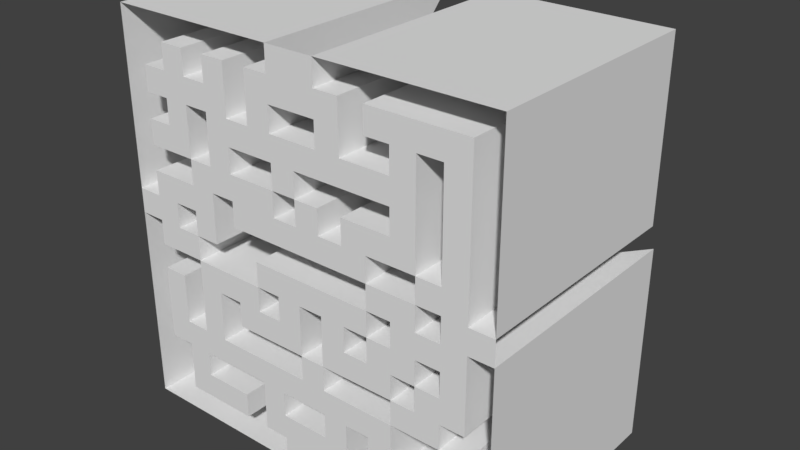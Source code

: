 # Source: Tile6B.blend  (saved by Blender 2.79.0; exported with 4.5.12 LTS)
import bpy
from mathutils import Matrix  # noqa: F401  (used for matrix-valued properties, if any)

bpy.ops.wm.read_factory_settings(use_empty=True)
scene = bpy.context.scene
scene.name = 'Scene'

# ---- collections
col_collection_1 = bpy.data.collections.new('Collection 1'); scene.collection.children.link(col_collection_1)

# ---- world
world_world = bpy.data.worlds.new('World'); scene.world = world_world
world_world.color = (0.05088, 0.05088, 0.05088)
world_world.use_sun_shadow = False
world_world.sun_shadow_jitter_overblur = 0.0
world_world.cycles.sampling_method = 'MANUAL'

# ---- meshes
me_plane = bpy.data.meshes.new('Plane')
me_plane.from_pydata([(-1.0, 0.003576, 1.616), (1.0, 0.003576, 1.616), (-1.0, 0.003576, -1.584), (1.0, 0.003576, -1.584), (-1.0, 0.003576, -1.384), (-1.0, 0.003576, -1.184), (-1.0, 0.003576, -0.9842), (-1.0, 0.003576, -0.7842), (-1.0, 0.003576, -0.5842), (-1.0, 0.003576, -0.3842), (-1.0, 0.003576, -0.1842), (-1.0, 0.003576, 0.01578), (-1.0, 0.003576, 0.2158), (-1.0, 0.003576, 0.4158), (-1.0, 0.003576, 0.6158), (-1.0, 0.003576, 0.8158), (-1.0, 0.003576, 1.016), (-1.0, 0.003576, 1.216), (-1.0, 0.003576, 1.416), (-0.875, 0.003576, 1.616), (-0.75, 0.003576, 1.616), (-0.625, 0.003576, 1.616), (-0.5, 0.003576, 1.616), (-0.375, 0.003576, 1.616), (-0.25, 0.003576, 1.616), (-0.125, 0.003576, 1.616), (1.863e-09, 0.003576, 1.616), (0.125, 0.003576, 1.616), (0.25, 0.003576, 1.616), (0.375, 0.003576, 1.616), (0.5, 0.003576, 1.616), (0.625, 0.003576, 1.616), (0.75, 0.003576, 1.616), (0.875, 0.003576, 1.616), (1.0, 0.003576, 1.416), (1.0, 0.003576, 1.216), (1.0, 0.003576, 1.016), (1.0, 0.003576, 0.8158), (1.0, 0.003576, 0.6158), (1.0, 0.003576, 0.4158), (1.0, 0.003576, 0.2158), (1.0, 0.003576, 0.01578), (1.0, 0.003576, -0.1842), (1.0, 0.003576, -0.3842), (1.0, 0.003576, -0.5842), (1.0, 0.003576, -0.7842), (1.0, 0.003576, -0.9842), (1.0, 0.003576, -1.184), (1.0, 0.003576, -1.384), (0.875, 0.003576, -1.584), (0.75, 0.003576, -1.584), (0.625, 0.003576, -1.584), (0.5, 0.003576, -1.584), (0.375, 0.003576, -1.584), (0.25, 0.003576, -1.584), (0.125, 0.003576, -1.584), (-5.588e-09, 0.003576, -1.584), (-0.125, 0.003576, -1.584), (-0.25, 0.003576, -1.584), (-0.375, 0.003576, -1.584), (-0.5, 0.003576, -1.584), (-0.625, 0.003576, -1.584), (-0.75, 0.003576, -1.584), (-0.875, 0.003576, -1.584), (1.0, 1.2, -1.384), (-0.875, 0.003576, 1.216), (-0.875, 0.003576, 1.016), (-0.875, 0.003576, 0.8158), (-0.875, 0.003576, 0.6158), (-0.875, 0.003576, 0.4158), (-0.875, 0.003576, 0.2158), (-0.875, 0.003576, 0.01578), (-0.875, 0.003576, -0.1842), (-0.875, 0.003576, -0.3842), (-0.875, 0.003576, -0.5842), (-0.875, 0.003576, -0.7842), (-0.875, 0.003576, -0.9842), (1.0, 1.166, 1.616), (0.875, 1.166, 1.616), (-0.75, 0.003576, 1.416), (-0.75, 0.003576, 1.216), (-0.75, 0.003576, 1.016), (-0.75, 0.003576, 0.8158), (-0.75, 0.003576, 0.6158), (-0.75, 0.003576, 0.4158), (-0.75, 0.003576, 0.2158), (-0.75, 0.003576, 0.01578), (-0.75, 0.003576, -0.1842), (-0.75, 0.003576, -0.3842), (-0.75, 0.003576, -0.5842), (-0.75, 0.003576, -0.7842), (-0.75, 0.003576, -0.9842), (-0.75, 0.003576, -1.184), (-0.75, 0.003576, -1.384), (-0.625, 0.003576, 1.416), (-0.625, 0.003576, 1.216), (-0.625, 0.003576, 1.016), (-0.625, 0.003576, 0.8158), (-0.625, 0.003576, 0.6158), (-0.625, 0.003576, 0.4158), (-0.625, 0.003576, 0.2158), (-0.625, 0.003576, 0.01578), (-0.625, 0.003576, -0.1842), (-0.625, 0.003576, -0.3842), (-0.625, 0.003576, -0.5842), (-0.625, 0.003576, -0.7842), (-0.625, 0.003576, -0.9842), (-0.625, 0.003576, -1.184), (-0.625, 0.003576, -1.384), (-0.5, 0.003576, 1.416), (-0.5, 0.003576, 1.216), (-0.5, 0.003576, 1.016), (-0.5, 0.003576, 0.8158), (-0.5, 0.003576, 0.6158), (-0.5, 0.003576, 0.4158), (-0.5, 0.003576, 0.2158), (-0.5, 0.003576, 0.01578), (-0.5, 0.003576, -0.1842), (-0.5, 0.003576, -0.3842), (-0.5, 0.003576, -0.5842), (-0.5, 0.003576, -0.7842), (-0.5, 0.003576, -0.9842), (-0.5, 0.003576, -1.184), (-0.5, 0.003576, -1.384), (-0.375, 0.003576, 1.416), (-0.375, 0.003576, 1.216), (-0.375, 0.003576, 1.016), (-0.375, 0.003576, 0.8158), (-0.375, 0.003576, 0.6158), (-0.375, 0.003576, 0.4158), (-0.375, 0.003576, 0.2158), (-1.0, 1.043, 1.616), (-0.375, 0.003576, -0.1842), (-0.375, 0.003576, -0.3842), (-0.375, 0.003576, -0.5842), (-0.375, 0.003576, -0.7842), (-0.375, 0.003576, -0.9842), (-0.375, 0.003576, -1.184), (-0.375, 0.003576, -1.384), (-0.25, 0.003576, 1.416), (-0.25, 0.003576, 1.216), (-0.25, 0.003576, 1.016), (-0.25, 0.003576, 0.8158), (-0.25, 0.003576, 0.6158), (-0.25, 0.003576, 0.4158), (-0.25, 0.003576, 0.2158), (-0.25, 0.003576, 0.01578), (-0.25, 0.003576, -0.1842), (-0.25, 0.003576, -0.3842), (-0.25, 0.003576, -0.5842), (-0.25, 0.003576, -0.7842), (-0.25, 0.003576, -0.9842), (-0.25, 0.003576, -1.184), (-0.25, 0.003576, -1.384), (-0.125, 0.003576, 1.416), (-0.125, 0.003576, 1.216), (-0.125, 0.003576, 1.016), (-0.125, 0.003576, 0.8158), (-0.125, 0.003576, 0.6158), (-0.125, 0.003576, 0.4158), (-0.125, 0.003576, 0.2158), (-0.125, 0.003576, 0.01578), (-0.125, 0.003576, -0.1842), (-0.125, 0.003576, -0.3842), (-0.125, 0.003576, -0.5842), (-0.125, 0.003576, -0.7842), (-0.125, 0.003576, -0.9842), (-0.125, 0.003576, -1.184), (-0.125, 0.003576, -1.384), (1.397e-09, 0.003576, 1.416), (9.313e-10, 0.003576, 1.216), (4.657e-10, 0.003576, 1.016), (0.0, 0.003576, 0.8158), (-4.657e-10, 0.003576, 0.6158), (-9.313e-10, 0.003576, 0.4158), (-1.397e-09, 0.003576, 0.2158), (-1.863e-09, 0.003576, 0.01578), (-2.328e-09, 0.003576, -0.1842), (-2.794e-09, 0.003576, -0.3842), (-3.26e-09, 0.003576, -0.5842), (-3.725e-09, 0.003576, -0.7842), (-4.191e-09, 0.003576, -0.9842), (-4.657e-09, 0.003576, -1.184), (-5.122e-09, 0.003576, -1.384), (0.125, 0.003576, 1.416), (0.125, 0.003576, 1.216), (0.125, 0.003576, 1.016), (0.125, 0.003576, 0.8158), (0.125, 0.003576, 0.6158), (0.125, 0.003576, 0.4158), (0.125, 0.003576, 0.2158), (0.125, 0.003576, 0.01578), (0.125, 0.003576, -0.1842), (0.125, 0.003576, -0.3842), (0.125, 0.003576, -0.5842), (0.125, 0.003576, -0.7842), (0.125, 0.003576, -0.9842), (0.125, 0.003576, -1.184), (0.125, 0.003576, -1.384), (0.25, 0.003576, 1.416), (0.25, 0.003576, 1.216), (0.25, 0.003576, 1.016), (0.25, 0.003576, 0.8158), (0.25, 0.003576, 0.6158), (0.25, 0.003576, 0.4158), (0.25, 0.003576, 0.2158), (0.25, 0.003576, 0.01578), (0.25, 0.003576, -0.1842), (0.25, 0.003576, -0.3842), (0.25, 0.003576, -0.5842), (0.25, 0.003576, -0.7842), (0.25, 0.003576, -0.9842), (0.25, 0.003576, -1.184), (0.25, 0.003576, -1.384), (0.375, 0.003576, 1.416), (0.375, 0.003576, 1.216), (0.375, 0.003576, 1.016), (0.375, 0.003576, 0.8158), (0.375, 0.003576, 0.6158), (0.375, 0.003576, 0.4158), (0.375, 0.003576, 0.2158), (0.375, 0.003576, 0.01578), (0.375, 0.003576, -0.1842), (0.375, 0.003576, -0.3842), (0.375, 0.003576, -0.5842), (0.375, 0.003576, -0.7842), (0.375, 0.003576, -0.9842), (0.375, 0.003576, -1.184), (0.375, 0.003576, -1.384), (0.5, 0.003576, 1.416), (0.5, 0.003576, 1.216), (0.5, 0.003576, 1.016), (0.5, 0.003576, 0.8158), (0.5, 0.003576, 0.6158), (0.5, 0.003576, 0.4158), (0.5, 0.003576, 0.2158), (0.5, 0.003576, 0.01578), (0.5, 0.003576, -0.1842), (0.5, 0.003576, -0.3842), (0.5, 0.003576, -0.5842), (0.5, 0.003576, -0.7842), (0.5, 0.003576, -0.9842), (0.5, 0.003576, -1.184), (0.5, 0.003576, -1.384), (0.625, 0.003576, 1.416), (0.625, 0.003576, 1.216), (0.625, 0.003576, 1.016), (0.625, 0.003576, 0.8158), (0.625, 0.003576, 0.6158), (0.625, 0.003576, 0.4158), (0.625, 0.003576, 0.2158), (0.625, 0.003576, 0.01578), (0.625, 0.003576, -0.1842), (0.625, 0.003576, -0.3842), (0.625, 0.003576, -0.5842), (0.625, 0.003576, -0.7842), (-1.0, 1.161, 1.416), (0.625, 0.003576, -1.184), (0.625, 0.003576, -1.384), (0.75, 0.003576, 1.416), (0.75, 0.003576, 1.216), (0.75, 0.003576, 1.016), (0.75, 0.003576, 0.8158), (0.75, 0.003576, 0.6158), (0.75, 0.003576, 0.4158), (0.75, 0.003576, 0.2158), (0.75, 0.003576, 0.01578), (0.75, 0.003576, -0.1842), (0.75, 0.003576, -0.3842), (0.75, 0.003576, -0.5842), (0.75, 0.003576, -0.7842), (0.75, 0.003576, -0.9842), (0.75, 0.003576, -1.184), (0.75, 0.003576, -1.384), (0.875, 0.003576, 1.416), (0.875, 0.003576, 1.216), (0.875, 0.003576, 1.016), (0.875, 0.003576, 0.8158), (0.875, 0.003576, 0.6158), (0.875, 0.003576, 0.4158), (0.875, 0.003576, 0.2158), (0.875, 0.003576, 0.01578), (0.875, 0.003576, -0.1842), (0.875, 0.003576, -0.3842), (0.875, 0.003576, -0.5842), (0.875, 0.003576, -0.7842), (0.875, 0.003576, -0.9842), (0.875, 0.003576, -1.184), (0.875, 0.003576, -1.384), (-1.0, 0.6115, 1.416), (-1.0, 0.6115, 1.616), (0.875, 0.6115, 1.616), (1.0, 0.6115, 1.616), (1.0, 0.6115, -1.384), (1.0, 0.6115, -1.584), (-0.875, 0.6115, -1.584), (-1.0, 0.6115, -1.584), (-1.0, 0.6115, -1.384), (-1.0, 0.6115, -1.184), (-1.0, 0.6115, -0.9842), (-1.0, 0.6115, -0.7842), (-1.0, 0.6115, -0.5842), (-1.0, 0.6115, -0.3842), (-1.0, 0.6115, -0.1842), (-1.0, 0.6115, 0.01578), (-1.0, 0.6115, 0.2158), (-1.0, 0.6115, 0.4158), (-1.0, 0.6115, 0.6158), (-1.0, 0.6115, 0.8158), (-1.0, 0.6115, 1.016), (-1.0, 0.6115, 1.216), (-0.875, 0.6115, 1.616), (-0.75, 0.6115, 1.616), (-0.625, 0.6115, 1.616), (-0.5, 0.6115, 1.616), (-0.375, 0.6115, 1.616), (-0.25, 0.6115, 1.616), (-0.125, 0.6115, 1.616), (0.125, 0.6115, 1.616), (0.25, 0.6115, 1.616), (0.375, 0.6115, 1.616), (0.5, 0.6115, 1.616), (0.625, 0.6115, 1.616), (0.75, 0.6115, 1.616), (1.0, 0.6115, 1.416), (1.0, 0.6115, 1.216), (1.0, 0.6115, 1.016), (1.0, 0.6115, 0.8158), (1.0, 0.6115, 0.6158), (1.0, 0.6115, 0.4158), (1.0, 0.6115, 0.2158), (1.0, 0.6115, 0.01578), (1.0, 0.6115, -0.1842), (1.0, 0.6115, -0.3842), (1.0, 0.6115, -0.5842), (1.0, 0.6115, -0.7842), (1.0, 0.6115, -0.9842), (1.0, 0.6115, -1.184), (0.875, 0.6115, -1.584), (0.75, 0.6115, -1.584), (0.625, 0.6115, -1.584), (0.5, 0.6115, -1.584), (0.375, 0.6115, -1.584), (0.25, 0.6115, -1.584), (0.125, 0.6115, -1.584), (-0.125, 0.6115, -1.584), (-0.25, 0.6115, -1.584), (-0.375, 0.6115, -1.584), (-0.5, 0.6115, -1.584), (-0.625, 0.6115, -1.584), (-0.75, 0.6115, -1.584), (-0.875, 0.6115, 1.216), (-0.875, 0.6115, 1.016), (-0.875, 0.6115, 0.8158), (-0.875, 0.6115, 0.6158), (-0.875, 0.6115, 0.4158), (-0.875, 0.6115, 0.2158), (-0.875, 0.6115, 0.01578), (-0.875, 0.6115, -0.1842), (-0.875, 0.6115, -0.3842), (-0.875, 0.6115, -0.5842), (-0.875, 0.6115, -0.7842), (-0.875, 0.6115, -0.9842), (-0.75, 0.6115, -1.384), (-0.75, 0.6115, 1.416), (-0.75, 0.6115, 1.216), (-0.75, 0.6115, 1.016), (-0.75, 0.6115, 0.8158), (-0.75, 0.6115, 0.6158), (-0.75, 0.6115, 0.4158), (-0.75, 0.6115, 0.2158), (-0.75, 0.6115, 0.01578), (-0.75, 0.6115, -0.1842), (-0.75, 0.6115, -0.3842), (-0.75, 0.6115, -0.5842), (-0.75, 0.6115, -0.7842), (-0.75, 0.6115, -0.9842), (-0.75, 0.6115, -1.184), (-0.625, 0.6115, -1.384), (-0.625, 0.6115, 1.416), (-0.625, 0.6115, 1.216), (-0.625, 0.6115, 1.016), (-0.625, 0.6115, 0.8158), (-0.625, 0.6115, 0.6158), (-0.625, 0.6115, 0.4158), (-0.625, 0.6115, 0.2158), (-0.625, 0.6115, 0.01578), (-0.625, 0.6115, -0.1842), (-0.625, 0.6115, -0.3842), (-0.625, 0.6115, -0.5842), (-0.625, 0.6115, -0.7842), (-0.625, 0.6115, -0.9842), (-0.625, 0.6115, -1.184), (-0.5, 0.6115, -1.384), (-0.5, 0.6115, 1.416), (-0.5, 0.6115, 1.216), (-0.5, 0.6115, 1.016), (-0.5, 0.6115, 0.8158), (-0.5, 0.6115, 0.6158), (-0.5, 0.6115, 0.4158), (-0.5, 0.6115, 0.2158), (-0.5, 0.6115, 0.01578), (-0.5, 0.6115, -0.1842), (-0.5, 0.6115, -0.3842), (-0.5, 0.6115, -0.5842), (-0.5, 0.6115, -0.7842), (-0.5, 0.6115, -0.9842), (-0.5, 0.6115, -1.184), (-0.375, 0.6115, -1.384), (-0.375, 0.6115, 1.416), (-0.375, 0.6115, 1.216), (-0.375, 0.6115, 1.016), (-0.375, 0.6115, 0.8158), (-0.375, 0.6115, 0.6158), (-0.375, 0.6115, 0.4158), (-0.375, 0.6115, 0.2158), (-0.375, 0.6115, -0.1842), (-0.375, 0.6115, -0.3842), (-0.375, 0.6115, -0.5842), (-0.375, 0.6115, -0.7842), (-0.375, 0.6115, -0.9842), (-0.375, 0.6115, -1.184), (-0.25, 0.6115, -1.384), (-0.25, 0.6115, 1.416), (-0.25, 0.6115, 1.216), (-0.25, 0.6115, 1.016), (-0.25, 0.6115, 0.8158), (-0.25, 0.6115, 0.6158), (-0.25, 0.6115, 0.2158), (-0.25, 0.6115, 0.01578), (-0.25, 0.6115, -0.1842), (-0.25, 0.6115, -0.3842), (-0.25, 0.6115, -0.5842), (-0.25, 0.6115, -0.7842), (-0.25, 0.6115, -0.9842), (-0.25, 0.6115, -1.184), (-0.125, 0.6115, -1.384), (-0.125, 0.6115, 1.416), (-0.125, 0.6115, 1.216), (-0.125, 0.6115, 1.016), (-0.125, 0.6115, 0.8158), (-0.125, 0.6115, 0.6158), (-0.125, 0.6115, 0.4158), (-0.125, 0.6115, 0.2158), (-0.125, 0.6115, 0.01578), (-0.125, 0.6115, -0.1842), (-0.125, 0.6115, -0.3842), (-0.125, 0.6115, -0.5842), (-0.125, 0.6115, -0.7842), (-0.125, 0.6115, -0.9842), (-0.125, 0.6115, -1.184), (3.26e-09, 0.6115, 1.216), (2.794e-09, 0.6115, 1.016), (2.328e-09, 0.6115, 0.8158), (1.863e-09, 0.6115, 0.6158), (1.397e-09, 0.6115, 0.4158), (9.313e-10, 0.6115, 0.2158), (4.657e-10, 0.6115, 0.01578), (0.0, 0.6115, -0.1842), (-4.657e-10, 0.6115, -0.3842), (-9.313e-10, 0.6115, -0.5842), (-1.397e-09, 0.6115, -0.7842), (-1.863e-09, 0.6115, -0.9842), (-2.328e-09, 0.6115, -1.184), (0.125, 0.6115, -1.384), (0.125, 0.6115, 1.416), (0.125, 0.6115, 1.216), (0.125, 0.6115, 1.016), (0.125, 0.6115, 0.8158), (0.125, 0.6115, 0.6158), (0.125, 0.6115, 0.4158), (0.125, 0.6115, 0.2158), (0.125, 0.6115, 0.01578), (0.125, 0.6115, -0.1842), (0.125, 0.6115, -0.3842), (0.125, 0.6115, -0.5842), (0.125, 0.6115, -0.7842), (0.125, 0.6115, -0.9842), (0.125, 0.6115, -1.184), (0.25, 0.6115, -1.384), (0.25, 0.6115, 1.416), (0.25, 0.6115, 1.216), (0.25, 0.6115, 1.016), (0.25, 0.6115, 0.8158), (0.25, 0.6115, 0.6158), (0.25, 0.6115, 0.4158), (0.25, 0.6115, 0.2158), (0.25, 0.6115, 0.01578), (0.25, 0.6115, -0.1842), (0.25, 0.6115, -0.3842), (0.25, 0.6115, -0.5842), (0.25, 0.6115, -0.7842), (0.25, 0.6115, -0.9842), (0.25, 0.6115, -1.184), (0.375, 0.6115, -1.384), (0.375, 0.6115, 1.416), (0.375, 0.6115, 1.216), (0.375, 0.6115, 1.016), (0.375, 0.6115, 0.8158), (0.375, 0.6115, 0.6158), (0.375, 0.6115, 0.4158), (0.375, 0.6115, 0.2158), (0.375, 0.6115, 0.01578), (0.375, 0.6115, -0.1842), (0.375, 0.6115, -0.3842), (0.375, 0.6115, -0.5842), (0.375, 0.6115, -0.7842), (0.375, 0.6115, -0.9842), (0.375, 0.6115, -1.184), (0.5, 0.6115, -1.384), (0.5, 0.6115, 1.416), (0.5, 0.6115, 1.216), (0.5, 0.6115, 1.016), (0.5, 0.6115, 0.8158), (0.5, 0.6115, 0.6158), (0.5, 0.6115, 0.4158), (0.5, 0.6115, 0.2158), (0.5, 0.6115, 0.01578), (0.5, 0.6115, -0.1842), (0.5, 0.6115, -0.3842), (0.5, 0.6115, -0.5842), (0.5, 0.6115, -0.7842), (0.5, 0.6115, -0.9842), (0.5, 0.6115, -1.184), (0.625, 0.6115, -1.384), (0.625, 0.6115, 1.416), (0.625, 0.6115, 1.216), (0.625, 0.6115, 1.016), (0.625, 0.6115, 0.8158), (0.625, 0.6115, 0.6158), (0.625, 0.6115, 0.4158), (0.625, 0.6115, 0.2158), (0.625, 0.6115, 0.01578), (0.625, 0.6115, -0.1842), (0.625, 0.6115, -0.3842), (0.625, 0.6115, -0.5842), (0.625, 0.6115, -0.7842), (0.625, 0.6115, -1.184), (0.75, 0.6115, -1.384), (0.75, 0.6115, 1.416), (0.75, 0.6115, 1.216), (0.75, 0.6115, 1.016), (0.75, 0.6115, 0.8158), (0.75, 0.6115, 0.6158), (0.75, 0.6115, 0.4158), (0.75, 0.6115, 0.2158), (0.75, 0.6115, 0.01578), (0.75, 0.6115, -0.1842), (0.75, 0.6115, -0.3842), (0.75, 0.6115, -0.5842), (0.75, 0.6115, -0.7842), (0.75, 0.6115, -0.9842), (0.75, 0.6115, -1.184), (0.875, 0.6115, -1.384), (0.875, 0.6115, 1.416), (0.875, 0.6115, 1.216), (0.875, 0.6115, 1.016), (0.875, 0.6115, 0.8158), (0.875, 0.6115, 0.6158), (0.875, 0.6115, 0.4158), (0.875, 0.6115, 0.2158), (0.875, 0.6115, 0.01578), (0.875, 0.6115, -0.1842), (0.875, 0.6115, -0.3842), (0.875, 0.6115, -0.5842), (0.875, 0.6115, -0.7842), (0.875, 0.6115, -0.9842), (0.875, 0.6115, -1.184), (1.0, 1.2, -1.584), (-0.875, 1.152, -1.584), (-1.0, 1.152, -1.584), (-1.0, 1.152, -1.384), (-1.0, 1.152, -1.184), (-1.0, 1.152, -0.9842), (-1.0, 1.152, -0.7842), (-1.0, 1.152, -0.5842), (-1.0, 1.152, -0.3842), (-1.0, 1.152, -0.1842), (-1.0, 1.152, 0.01578), (-1.0, 1.161, 0.2158), (-1.0, 1.161, 0.4158), (-1.0, 1.161, 0.6158), (-1.0, 1.161, 0.8158), (-1.0, 1.161, 1.016), (-1.0, 1.043, 1.216), (-0.875, 1.161, 1.616), (-0.75, 1.043, 1.616), (-0.625, 1.161, 1.616), (-0.5, 1.161, 1.616), (-0.375, 1.161, 1.616), (-0.25, 1.161, 1.616), (-0.125, 1.161, 1.616), (0.125, 1.166, 1.616), (0.25, 1.166, 1.616), (0.375, 1.166, 1.616), (0.5, 1.166, 1.616), (0.625, 1.166, 1.616), (0.75, 1.166, 1.616), (1.0, 1.166, 1.416), (1.0, 1.166, 1.216), (1.0, 1.166, 1.016), (1.0, 1.166, 0.8158), (1.0, 1.166, 0.6158), (1.0, 1.166, 0.4158), (1.0, 1.166, 0.2158), (1.0, 1.2, 0.01578), (1.0, 1.2, -0.1842), (1.0, 1.2, -0.3842), (1.0, 1.2, -0.5842), (1.0, 1.2, -0.7842), (1.0, 1.2, -0.9842), (1.0, 1.2, -1.184), (0.875, 1.2, -1.584), (0.75, 1.2, -1.584), (0.625, 1.2, -1.584), (0.5, 1.2, -1.584), (0.375, 1.2, -1.584), (0.25, 1.2, -1.584), (0.125, 1.2, -1.584), (-0.125, 1.2, -1.584), (-0.25, 1.2, -1.584), (-0.375, 1.2, -1.584), (-0.5, 1.2, -1.584), (-0.625, 1.2, -1.584), (-0.75, 1.2, -1.584), (-0.875, 1.043, -1.384), (-0.875, 1.161, 1.416), (-0.875, 1.161, 1.216), (-0.875, 1.043, 1.016), (-0.875, 1.161, 0.8158), (-0.875, 1.043, 0.6158), (-0.875, 1.043, 0.4158), (-0.875, 1.043, 0.2158), (-0.875, 1.043, 0.01578), (-0.875, 1.152, -0.1842), (-0.875, 1.043, -0.3842), (-0.875, 1.043, -0.5842), (-0.875, 1.043, -0.7842), (-0.875, 1.043, -0.9842), (-0.875, 1.043, -1.184), (-0.75, 1.152, -1.384), (-0.75, 1.161, 1.416), (-0.75, 1.043, 1.216), (-0.75, 1.161, 1.016), (-0.75, 1.043, 0.8158), (-0.75, 1.043, 0.6158), (-0.75, 1.043, 0.4158), (-0.75, 1.2, 0.2158), (-0.75, 1.043, 0.01578), (-0.75, 1.152, -0.1842), (-0.75, 1.043, -0.3842), (-0.75, 1.043, -0.5842), (-0.75, 1.043, -0.7842), (-0.75, 1.152, -0.9842), (-0.75, 1.152, -1.184), (-0.625, 1.043, -1.384), (-0.625, 1.043, 1.416), (-0.625, 1.161, 1.216), (-0.625, 1.2, 1.016), (-0.625, 1.043, 0.8158), (-0.625, 1.2, 0.6158), (-0.625, 1.043, 0.4158), (-0.625, 1.043, 0.2158), (-0.625, 1.2, 0.01578), (-0.625, 1.152, -0.1842), (-0.625, 1.152, -0.3842), (-0.625, 1.152, -0.5842), (-0.625, 1.152, -0.7842), (-0.625, 1.2, -0.9842), (-0.625, 1.2, -1.184), (-0.5, 1.043, -1.384), (-0.5, 1.161, 1.416), (-0.5, 1.043, 1.216), (-0.5, 1.043, 1.016), (-0.5, 1.2, 0.8158), (-0.5, 1.043, 0.6158), (-0.5, 1.153, 0.4158), (-0.5, 1.153, 0.2158), (-0.5, 1.153, 0.01578), (-0.5, 1.043, -0.1842), (-0.5, 1.2, -0.3842), (-0.5, 1.2, -0.5842), (-0.5, 1.2, -0.7842), (-0.5, 1.2, -0.9842), (-0.5, 1.043, -1.184), (-0.375, 1.043, -1.384), (-0.375, 1.043, 1.416), (-0.375, 1.161, 1.216), (-0.375, 1.043, 1.016), (-0.375, 1.043, 0.8158), (-0.375, 1.113, 0.6158), (-0.375, 1.043, 0.4158), (-0.375, 1.153, 0.2158), (-0.375, 1.043, 0.01578), (-0.375, 1.043, -0.1842), (-0.375, 1.043, -0.3842), (-0.375, 1.043, -0.5842), (-0.375, 1.2, -0.7842), (-0.375, 1.2, -0.9842), (-0.375, 1.043, -1.184), (-0.25, 1.2, -1.384), (-0.25, 1.161, 1.416), (-0.25, 1.043, 1.216), (-0.25, 1.161, 1.016), (-0.25, 1.113, 0.8158), (-0.25, 1.043, 0.6158), (-0.25, 1.153, 0.2158), (-0.25, 1.043, 0.01578), (-0.25, 1.2, -0.1842), (-0.25, 1.043, -0.3842), (-0.25, 1.043, -0.5842), (-0.25, 1.2, -0.7842), (-0.25, 1.2, -0.9842), (-0.25, 1.2, -1.184), (-0.125, 1.043, -1.384), (-0.125, 1.043, 1.416), (-0.125, 1.043, 1.216), (-0.125, 1.2, 1.016), (-0.125, 1.043, 0.8158), (-0.125, 1.2, 0.6158), (-0.125, 1.043, 0.4158), (-0.125, 1.153, 0.2158), (-0.125, 1.043, 0.01578), (-0.125, 1.043, -0.1842), (-0.125, 1.2, -0.3842), (-0.125, 1.043, -0.5842), (-0.125, 1.2, -0.7842), (-0.125, 1.043, -0.9842), (-0.125, 1.2, -1.184), (5.588e-09, 1.2, 1.216), (4.657e-09, 1.043, 1.016), (4.657e-09, 1.216, 0.8158), (3.725e-09, 1.043, 0.6158), (3.725e-09, 1.2, 0.4158), (3.26e-09, 1.153, 0.2158), (2.328e-09, 1.043, 0.01578), (1.863e-09, 1.043, -0.1842), (1.863e-09, 1.2, -0.3842), (1.397e-09, 1.2, -0.5842), (9.313e-10, 1.2, -0.7842), (4.657e-10, 1.2, -0.9842), (-4.657e-10, 1.043, -1.184), (0.125, 1.043, -1.384), (0.125, 1.043, 1.416), (0.125, 1.043, 1.216), (0.125, 1.2, 1.016), (0.125, 1.216, 0.8158), (0.125, 1.043, 0.6158), (0.125, 1.216, 0.4158), (0.125, 1.153, 0.2158), (0.125, 1.043, 0.01578), (0.125, 1.2, -0.1842), (0.125, 1.043, -0.3842), (0.125, 1.2, -0.5842), (0.125, 1.043, -0.7842), (0.125, 1.043, -0.9842), (0.125, 1.2, -1.184), (0.25, 1.327, -1.384), (0.25, 1.043, 1.416), (0.25, 1.166, 1.216), (0.25, 1.043, 1.016), (0.25, 1.216, 0.8158), (0.25, 1.216, 0.6158), (0.25, 1.043, 0.4158), (0.25, 1.153, 0.2158), (0.25, 1.153, 0.01578), (0.25, 1.043, -0.1842), (0.25, 1.2, -0.3842), (0.25, 1.043, -0.5842), (0.25, 1.2, -0.7842), (0.25, 1.17, -0.9842), (0.25, 1.043, -1.184), (0.375, 1.043, -1.384), (0.375, 1.043, 1.416), (0.375, 1.166, 1.216), (0.375, 1.043, 1.016), (0.375, 1.216, 0.8158), (0.375, 1.043, 0.6158), (0.375, 1.043, 0.4158), (0.375, 1.153, 0.2158), (0.375, 1.043, 0.01578), (0.375, 1.2, -0.1842), (0.375, 1.043, -0.3842), (0.375, 1.2, -0.5842), (0.375, 1.2, -0.7842), (0.375, 1.043, -0.9842), (0.375, 1.17, -1.184), (0.5, 1.043, -1.384), (0.5, 1.043, 1.416), (0.5, 1.166, 1.216), (0.5, 1.043, 1.016), (0.5, 1.216, 0.8158), (0.5, 1.043, 0.6158), (0.5, 1.043, 0.4158), (0.5, 1.043, 0.2158), (0.5, 1.2, 0.01578), (0.5, 1.043, -0.1842), (0.5, 1.2, -0.3842), (0.5, 1.043, -0.5842), (0.5, 1.043, -0.7842), (0.5, 1.2, -0.9842), (0.5, 1.043, -1.184), (0.625, 1.043, -1.384), (0.625, 1.043, 1.416), (0.625, 1.043, 1.216), (0.625, 1.043, 1.016), (0.625, 1.043, 0.8158), (0.625, 1.043, 0.6158), (0.625, 1.043, 0.4158), (0.625, 1.2, 0.2158), (0.625, 1.043, 0.01578), (0.625, 1.2, -0.1842), (0.625, 1.043, -0.3842), (0.625, 1.2, -0.5842), (0.625, 1.2, -0.7842), (0.625, 1.2, -0.9842), (0.625, 1.2, -1.184), (0.75, 1.043, -1.384), (0.75, 1.043, 1.416), (0.75, 1.172, 1.216), (0.75, 1.172, 1.016), (0.75, 1.172, 0.8158), (0.75, 1.172, 0.6158), (0.75, 1.172, 0.4158), (0.75, 1.043, 0.2158), (0.75, 1.2, 0.01578), (0.75, 1.043, -0.1842), (0.75, 1.2, -0.3842), (0.75, 1.2, -0.5842), (0.75, 1.043, -0.7842), (0.75, 1.2, -0.9842), (0.75, 1.043, -1.184), (0.875, 1.043, -1.384), (0.875, 1.043, 1.416), (0.875, 1.043, 1.216), (0.875, 1.043, 1.016), (0.875, 1.043, 0.8158), (0.875, 1.043, 0.6158), (0.875, 1.043, 0.4158), (0.875, 1.043, 0.2158), (0.875, 1.043, 0.01578), (0.875, 1.043, -0.1842), (0.875, 1.043, -0.3842), (0.875, 1.2, -0.5842), (0.875, 1.043, -0.7842), (0.875, 1.043, -0.9842), (0.875, 1.043, -1.184)], [], [(257, 242, 523, 537), (136, 151, 434, 420), (240, 255, 536, 521), (173, 174, 455, 454), (271, 272, 552, 551), (150, 135, 419, 433), (254, 239, 520, 535), (75, 76, 362, 361), (168, 183, 56, 57), (183, 198, 55, 56), (173, 172, 453, 454), (270, 271, 551, 550), (134, 149, 432, 418), (238, 253, 534, 519), (74, 75, 361, 360), (270, 269, 549, 550), (73, 74, 360, 359), (147, 132, 416, 430), (267, 268, 548, 547), (250, 235, 516, 531), (71, 72, 358, 357), (130, 145, 428, 415), (234, 249, 530, 515), (12, 70, 71, 11), (265, 266, 546, 545), (69, 70, 356, 355), (143, 128, 413, 427), (167, 166, 449, 450), (263, 264, 544, 543), (127, 142, 426, 412), (67, 68, 354, 353), (262, 263, 543, 542), (141, 126, 411, 425), (65, 80, 81, 66), (261, 262, 542, 541), (67, 82, 83, 68), (244, 229, 510, 525), (69, 84, 85, 70), (70, 85, 86, 71), (71, 86, 87, 72), (65, 66, 352, 351), (73, 88, 89, 74), (74, 89, 90, 75), (75, 90, 91, 76), (260, 261, 541, 540), (228, 243, 509, 494), (162, 163, 446, 445), (79, 94, 95, 80), (80, 95, 96, 81), (81, 96, 97, 82), (82, 97, 98, 83), (123, 138, 408, 393), (84, 99, 100, 85), (137, 122, 407, 421), (86, 101, 102, 87), (121, 136, 420, 406), (240, 225, 506, 521), (62, 63, 295, 350), (90, 105, 106, 91), (91, 106, 107, 92), (92, 107, 108, 93), (135, 120, 405, 419), (224, 239, 520, 505), (95, 110, 111, 96), (61, 62, 350, 349), (159, 158, 441, 442), (98, 113, 114, 99), (99, 114, 115, 100), (100, 115, 116, 101), (60, 61, 349, 348), (102, 117, 118, 103), (103, 118, 119, 104), (104, 119, 120, 105), (105, 120, 121, 106), (157, 158, 441, 440), (107, 122, 123, 108), (118, 133, 417, 403), (109, 124, 125, 110), (110, 125, 126, 111), (111, 126, 127, 112), (112, 127, 128, 113), (113, 128, 129, 114), (237, 222, 503, 518), (59, 60, 348, 347), (132, 117, 402, 416), (117, 132, 133, 118), (221, 236, 517, 502), (58, 59, 347, 346), (120, 135, 136, 121), (156, 155, 438, 439), (122, 137, 138, 123), (253, 254, 535, 534), (235, 220, 501, 516), (57, 58, 346, 345), (126, 141, 142, 127), (253, 252, 533, 534), (128, 143, 144, 129), (129, 144, 145, 130), (219, 234, 515, 500), (25, 154, 437, 317), (132, 147, 148, 133), (133, 148, 149, 134), (114, 129, 414, 399), (135, 150, 151, 136), (233, 218, 499, 514), (168, 57, 345, 436), (251, 250, 531, 532), (139, 154, 155, 140), (140, 155, 156, 141), (141, 156, 157, 142), (217, 232, 513, 498), (143, 158, 159, 144), (144, 159, 160, 145), (54, 55, 344, 343), (146, 161, 162, 147), (152, 153, 422, 435), (148, 163, 164, 149), (249, 250, 531, 530), (150, 165, 166, 151), (151, 166, 167, 152), (152, 167, 168, 153), (25, 26, 169, 154), (154, 169, 170, 155), (231, 216, 497, 512), (156, 171, 172, 157), (157, 172, 173, 158), (53, 54, 343, 342), (159, 174, 175, 160), (151, 152, 435, 434), (161, 176, 177, 162), (162, 177, 178, 163), (163, 178, 179, 164), (249, 248, 529, 530), (165, 180, 181, 166), (215, 230, 511, 496), (167, 182, 183, 168), (26, 27, 184, 169), (169, 184, 185, 170), (52, 53, 342, 341), (171, 186, 187, 172), (248, 247, 528, 529), (173, 188, 189, 174), (174, 189, 190, 175), (229, 214, 495, 510), (176, 191, 192, 177), (51, 52, 341, 340), (247, 246, 527, 528), (179, 194, 195, 180), (180, 195, 196, 181), (124, 109, 394, 409), (182, 197, 198, 183), (50, 51, 340, 339), (184, 199, 200, 185), (185, 200, 201, 186), (186, 201, 202, 187), (246, 245, 526, 527), (108, 123, 393, 378), (189, 204, 205, 190), (49, 50, 339, 338), (191, 206, 207, 192), (192, 207, 208, 193), (193, 208, 209, 194), (148, 147, 430, 431), (195, 210, 211, 196), (196, 211, 212, 197), (197, 212, 213, 198), (122, 107, 392, 407), (211, 226, 507, 492), (3, 49, 338, 294), (201, 216, 217, 202), (146, 147, 430, 429), (203, 218, 219, 204), (204, 219, 220, 205), (106, 121, 406, 391), (206, 221, 222, 207), (225, 210, 491, 506), (208, 223, 224, 209), (47, 48, 293, 337), (210, 225, 226, 211), (209, 224, 505, 490), (46, 47, 337, 336), (223, 208, 489, 504), (214, 229, 230, 215), (45, 46, 336, 335), (216, 231, 232, 217), (242, 241, 522, 523), (218, 233, 234, 219), (207, 222, 503, 488), (220, 235, 236, 221), (44, 45, 335, 334), (222, 237, 238, 223), (223, 238, 239, 224), (241, 240, 521, 522), (225, 240, 241, 226), (226, 241, 242, 227), (227, 242, 243, 228), (117, 102, 387, 402), (229, 244, 245, 230), (230, 245, 246, 231), (231, 246, 247, 232), (232, 247, 248, 233), (233, 248, 249, 234), (221, 206, 487, 502), (235, 250, 251, 236), (236, 251, 252, 237), (237, 252, 253, 238), (43, 44, 334, 333), (239, 254, 255, 240), (239, 240, 521, 520), (101, 116, 401, 386), (242, 257, 258, 243), (205, 220, 501, 486), (244, 259, 260, 245), (42, 43, 333, 332), (140, 141, 425, 424), (239, 238, 519, 520), (41, 42, 332, 331), (249, 264, 265, 250), (139, 140, 424, 423), (251, 266, 267, 252), (218, 203, 484, 499), (253, 268, 269, 254), (254, 269, 270, 255), (236, 237, 518, 517), (113, 98, 383, 398), (257, 272, 273, 258), (202, 217, 498, 483), (259, 274, 275, 260), (260, 275, 276, 261), (261, 276, 277, 262), (262, 277, 278, 263), (263, 278, 279, 264), (264, 279, 280, 265), (265, 280, 281, 266), (266, 281, 282, 267), (267, 282, 283, 268), (268, 283, 284, 269), (39, 40, 330, 329), (270, 285, 286, 271), (271, 286, 287, 272), (272, 287, 288, 273), (216, 201, 482, 497), (38, 39, 329, 328), (138, 137, 421, 408), (96, 111, 396, 381), (37, 38, 328, 327), (110, 95, 380, 395), (36, 37, 327, 326), (280, 40, 41, 281), (232, 233, 514, 513), (198, 213, 479, 464), (35, 36, 326, 325), (93, 108, 378, 363), (34, 35, 325, 324), (133, 134, 418, 417), (230, 231, 512, 511), (531, 516, 794, 809), (346, 347, 621, 620), (515, 530, 808, 793), (345, 346, 620, 619), (477, 478, 756, 755), (525, 510, 788, 803), (343, 344, 618, 617), (476, 475, 753, 754), (372, 387, 664, 649), (494, 509, 787, 772), (342, 343, 617, 616), (474, 475, 753, 752), (386, 371, 648, 663), (521, 506, 784, 799), (341, 342, 616, 615), (473, 474, 752, 751), (370, 385, 662, 647), (505, 520, 798, 783), (340, 341, 615, 614), (384, 369, 646, 661), (518, 503, 781, 796), (339, 340, 614, 613), (470, 469, 747, 748), (368, 383, 660, 645), (502, 517, 795, 780), (338, 339, 613, 612), (379, 364, 641, 656), (516, 501, 779, 794), (294, 338, 612, 568), (466, 467, 745, 744), (500, 515, 793, 778), (337, 293, 64, 611), (465, 318, 592, 743), (514, 499, 777, 792), (336, 337, 611, 610), (344, 464, 742, 618), (362, 376, 653, 638), (498, 513, 791, 776), (335, 336, 610, 609), (373, 359, 635, 650), (512, 497, 775, 790), (334, 335, 609, 608), (460, 461, 739, 738), (358, 372, 649, 634), (496, 511, 789, 774), (333, 334, 608, 607), (460, 459, 737, 738), (369, 355, 631, 646), (510, 495, 773, 788), (332, 333, 607, 606), (459, 458, 736, 737), (354, 368, 645, 630), (331, 332, 606, 605), (367, 353, 629, 644), (329, 330, 604, 603), (454, 455, 733, 732), (352, 366, 643, 628), (492, 507, 785, 770), (328, 329, 603, 602), (454, 453, 731, 732), (365, 351, 627, 642), (506, 491, 769, 784), (327, 328, 602, 601), (490, 505, 783, 768), (326, 327, 601, 600), (450, 449, 727, 728), (504, 489, 767, 782), (325, 326, 600, 599), (488, 503, 781, 766), (324, 325, 599, 598), (445, 446, 724, 723), (502, 487, 765, 780), (292, 324, 598, 77), (486, 501, 779, 764), (323, 291, 78, 597), (442, 441, 719, 720), (499, 484, 762, 777), (322, 323, 597, 596), (440, 441, 719, 718), (483, 498, 776, 761), (321, 322, 596, 595), (439, 438, 716, 717), (497, 482, 760, 775), (320, 321, 595, 594), (317, 437, 715, 591), (304, 357, 633, 578), (319, 320, 594, 593), (436, 345, 619, 714), (356, 305, 579, 632), (318, 319, 593, 592), (435, 422, 700, 713), (464, 479, 757, 742), (316, 317, 591, 590), (434, 435, 713, 712), (491, 476, 754, 769), (315, 316, 590, 589), (475, 490, 768, 753), (314, 315, 589, 588), (431, 430, 708, 709), (487, 472, 750, 765), (313, 314, 588, 587), (429, 430, 708, 707), (471, 486, 764, 749), (312, 313, 587, 586), (485, 470, 748, 763), (311, 312, 586, 585), (553, 567, 846, 832), (290, 311, 585, 131), (424, 425, 703, 702), (567, 566, 845, 846), (468, 483, 761, 746), (310, 289, 256, 584), (423, 424, 702, 701), (566, 565, 844, 845), (480, 465, 743, 758), (309, 310, 584, 583), (478, 463, 741, 756), (308, 309, 583, 582), (564, 563, 842, 843), (462, 477, 755, 740), (307, 308, 582, 581), (408, 421, 699, 685), (563, 562, 841, 842), (475, 460, 738, 753), (306, 307, 581, 580), (562, 561, 840, 841), (305, 306, 580, 579), (560, 559, 838, 839), (458, 473, 751, 736), (243, 258, 524, 509), (154, 139, 423, 437), (275, 274, 554, 555), (178, 177, 458, 459), (79, 80, 365, 364), (259, 244, 525, 539), (276, 275, 555, 556), (179, 178, 459, 460), (245, 260, 540, 526), (277, 276, 556, 557), (179, 180, 461, 460), (81, 82, 367, 366), (142, 157, 440, 426), (278, 277, 557, 558), (158, 143, 427, 441), (279, 278, 558, 559), (280, 279, 559, 560), (264, 249, 530, 544), (145, 160, 443, 428), (55, 198, 464, 344), (86, 85, 370, 371), (250, 265, 545, 531), (161, 146, 429, 444), (282, 281, 561, 562), (184, 27, 318, 465), (266, 251, 532, 546), (147, 162, 445, 430), (283, 282, 562, 563), (252, 267, 547, 533), (163, 148, 431, 446), (284, 283, 563, 564), (185, 186, 467, 466), (89, 88, 373, 374), (268, 253, 534, 548), (149, 164, 447, 432), (90, 89, 374, 375), (165, 150, 433, 448), (286, 285, 565, 566), (255, 270, 550, 536), (287, 286, 566, 567), (189, 188, 469, 470), (91, 92, 377, 376), (288, 287, 567, 553), (92, 93, 363, 377), (272, 257, 537, 552), (153, 168, 436, 422), (258, 273, 538, 524), (274, 259, 539, 554), (155, 170, 451, 438), (192, 193, 474, 473), (95, 94, 379, 380), (171, 156, 439, 452), (193, 194, 475, 474), (195, 194, 475, 476), (97, 96, 381, 382), (158, 173, 454, 441), (98, 97, 382, 383), (174, 159, 442, 455), (70, 12, 305, 356), (196, 197, 478, 477), (98, 99, 384, 383), (160, 175, 456, 443), (11, 71, 357, 304), (176, 161, 444, 457), (100, 101, 386, 385), (18, 0, 290, 289), (102, 101, 386, 387), (33, 1, 292, 291), (200, 199, 480, 481), (102, 103, 388, 387), (48, 3, 294, 293), (164, 179, 460, 447), (201, 200, 481, 482), (103, 104, 389, 388), (269, 284, 564, 549), (63, 2, 296, 295), (180, 165, 448, 461), (104, 105, 390, 389), (285, 270, 550, 565), (2, 4, 297, 296), (166, 181, 462, 449), (4, 5, 298, 297), (182, 167, 450, 463), (203, 204, 485, 484), (107, 106, 391, 392), (5, 6, 299, 298), (273, 288, 553, 538), (6, 7, 300, 299), (80, 65, 351, 365), (7, 8, 301, 300), (170, 185, 466, 451), (66, 81, 366, 352), (8, 9, 302, 301), (186, 171, 452, 467), (82, 67, 353, 367), (208, 207, 488, 489), (109, 110, 395, 394), (9, 10, 303, 302), (172, 187, 468, 453), (68, 83, 368, 354), (10, 11, 304, 303), (188, 173, 454, 469), (84, 69, 355, 369), (111, 112, 397, 396), (112, 113, 398, 397), (12, 13, 306, 305), (175, 190, 471, 456), (212, 211, 492, 493), (40, 280, 560, 330), (13, 14, 307, 306), (191, 176, 457, 472), (72, 87, 372, 358), (213, 212, 493, 479), (115, 114, 399, 400), (281, 41, 331, 561), (14, 15, 308, 307), (177, 192, 473, 458), (88, 73, 359, 373), (116, 115, 400, 401), (15, 16, 309, 308), (16, 17, 310, 309), (194, 179, 460, 475), (214, 215, 496, 495), (17, 18, 289, 310), (76, 91, 376, 362), (119, 118, 403, 404), (0, 19, 311, 290), (181, 196, 477, 462), (120, 119, 404, 405), (19, 20, 312, 311), (197, 182, 463, 478), (20, 21, 313, 312), (94, 79, 364, 379), (21, 22, 314, 313), (199, 184, 465, 480), (220, 219, 500, 501), (22, 23, 315, 314), (220, 221, 502, 501), (23, 24, 316, 315), (222, 221, 502, 503), (24, 25, 317, 316), (187, 202, 483, 468), (83, 98, 383, 368), (222, 223, 504, 503), (125, 124, 409, 410), (99, 84, 369, 384), (126, 125, 410, 411), (204, 189, 470, 485), (85, 100, 385, 370), (27, 28, 319, 318), (190, 205, 486, 471), (101, 86, 371, 386), (128, 127, 412, 413), (28, 29, 320, 319), (206, 191, 472, 487), (87, 102, 387, 372), (226, 227, 508, 507), (29, 30, 321, 320), (227, 228, 494, 508), (129, 130, 415, 414), (30, 31, 322, 321), (31, 32, 323, 322), (194, 209, 490, 475), (105, 90, 375, 390), (32, 33, 291, 323), (210, 195, 476, 491), (1, 34, 324, 292), (832, 64, 568, 612), (571, 625, 569, 570), (625, 640, 624, 569), (640, 655, 623, 624), (655, 670, 622, 623), (670, 685, 621, 622), (685, 700, 620, 621), (700, 714, 619, 620), (742, 757, 617, 618), (757, 772, 616, 617), (772, 787, 615, 616), (787, 802, 614, 615), (802, 817, 613, 614), (817, 832, 612, 613), (131, 585, 626, 256), (256, 626, 627, 584), (584, 627, 628, 583), (583, 628, 629, 582), (582, 629, 630, 581), (581, 630, 631, 580), (580, 631, 632, 579), (578, 633, 634, 577), (577, 634, 635, 576), (576, 635, 636, 575), (575, 636, 637, 574), (574, 637, 638, 573), (573, 638, 639, 572), (572, 639, 625, 571), (585, 586, 641, 626), (626, 641, 642, 627), (628, 643, 644, 629), (630, 645, 646, 631), (634, 649, 650, 635), (638, 653, 654, 639), (639, 654, 640, 625), (586, 587, 656, 641), (645, 660, 661, 646), (647, 662, 663, 648), (649, 664, 665, 650), (650, 665, 666, 651), (651, 666, 667, 652), (587, 588, 671, 656), (656, 671, 672, 657), (658, 673, 674, 659), (659, 674, 675, 660), (663, 678, 679, 664), (668, 683, 684, 669), (588, 589, 686, 671), (676, 691, 692, 677), (677, 692, 693, 678), (678, 693, 694, 679), (680, 695, 696, 681), (681, 696, 697, 682), (683, 698, 699, 684), (589, 590, 701, 686), (686, 701, 702, 687), (687, 702, 703, 688), (689, 704, 705, 690), (692, 706, 707, 693), (693, 707, 708, 694), (696, 710, 711, 697), (698, 712, 713, 699), (699, 713, 700, 685), (590, 591, 715, 701), (704, 718, 719, 705), (706, 721, 722, 707), (708, 723, 724, 709), (710, 725, 726, 711), (716, 729, 730, 717), (719, 732, 733, 720), (721, 734, 735, 722), (725, 738, 739, 726), (727, 740, 741, 728), (729, 744, 745, 730), (731, 746, 747, 732), (734, 749, 750, 735), (736, 751, 752, 737), (737, 752, 753, 738), (740, 755, 756, 741), (592, 593, 758, 743), (746, 761, 762, 747), (747, 762, 763, 748), (749, 764, 765, 750), (753, 768, 769, 754), (593, 594, 773, 758), (758, 773, 774, 759), (759, 774, 775, 760), (761, 776, 777, 762), (764, 779, 780, 765), (766, 781, 782, 767), (768, 783, 784, 769), (770, 785, 786, 771), (771, 786, 772, 757), (594, 595, 788, 773), (774, 789, 790, 775), (776, 791, 792, 777), (778, 793, 794, 779), (780, 795, 796, 781), (783, 798, 799, 784), (595, 596, 803, 788), (793, 808, 809, 794), (797, 812, 813, 798), (799, 814, 815, 800), (800, 815, 816, 801), (596, 597, 818, 803), (804, 819, 820, 805), (805, 820, 821, 806), (806, 821, 822, 807), (807, 822, 823, 808), (809, 824, 825, 810), (811, 826, 827, 812), (814, 829, 830, 815), (815, 830, 831, 816), (597, 78, 833, 818), (828, 843, 844, 829), (78, 77, 598, 833), (833, 598, 599, 834), (834, 599, 600, 835), (835, 600, 601, 836), (836, 601, 602, 837), (837, 602, 603, 838), (838, 603, 604, 839), (840, 605, 606, 841), (841, 606, 607, 842), (842, 607, 608, 843), (843, 608, 609, 844), (844, 609, 610, 845), (845, 610, 611, 846), (846, 611, 64, 832), (390, 375, 652, 667), (347, 348, 622, 621), (519, 534, 812, 797), (363, 378, 655, 640), (481, 480, 758, 759), (348, 349, 623, 622), (535, 520, 798, 813), (482, 481, 759, 760), (349, 350, 624, 623), (521, 536, 814, 799), (395, 380, 657, 672), (350, 295, 569, 624), (381, 396, 673, 658), (484, 485, 763, 762), (537, 523, 801, 816), (509, 524, 802, 787), (398, 383, 660, 675), (489, 488, 766, 767), (539, 525, 803, 818), (386, 401, 678, 663), (351, 352, 628, 627), (526, 540, 819, 804), (402, 387, 664, 679), (493, 492, 770, 771), (391, 406, 683, 668), (479, 493, 771, 757), (353, 354, 630, 629), (407, 392, 669, 684), (378, 393, 670, 655), (355, 356, 632, 631), (544, 530, 808, 823), (409, 394, 671, 686), (495, 496, 774, 773), (357, 358, 634, 633), (531, 545, 824, 809), (399, 414, 691, 676), (546, 532, 810, 825), (359, 360, 636, 635), (533, 547, 826, 811), (501, 500, 778, 779), (360, 361, 637, 636), (548, 534, 812, 827), (416, 402, 679, 694), (501, 502, 780, 779), (361, 362, 638, 637), (536, 550, 829, 814), (403, 417, 695, 680), (503, 502, 780, 781), (503, 504, 782, 781), (552, 537, 816, 831), (419, 405, 682, 697), (524, 538, 817, 802), (406, 420, 698, 683), (507, 508, 786, 785), (554, 539, 818, 833), (421, 407, 684, 699), (508, 494, 772, 786), (364, 365, 642, 641), (549, 564, 843, 828), (393, 408, 685, 670), (366, 367, 644, 643), (565, 550, 829, 844), (538, 553, 832, 817), (511, 512, 790, 789), (371, 370, 647, 648), (425, 411, 688, 703), (513, 514, 792, 791), (412, 426, 704, 689), (374, 373, 650, 651), (427, 413, 690, 705), (517, 518, 796, 795), (375, 374, 651, 652), (415, 428, 706, 692), (520, 519, 797, 798), (376, 377, 654, 653), (520, 521, 799, 798), (377, 363, 640, 654), (430, 416, 694, 708), (522, 521, 799, 800), (330, 560, 839, 604), (418, 432, 710, 696), (523, 522, 800, 801), (561, 331, 605, 840), (433, 419, 697, 711), (380, 379, 656, 657), (420, 434, 712, 698), (382, 381, 658, 659), (527, 526, 804, 805), (383, 382, 659, 660), (528, 527, 805, 806), (383, 384, 661, 660), (437, 423, 701, 715), (529, 528, 806, 807), (385, 386, 663, 662), (426, 440, 718, 704), (530, 529, 807, 808), (387, 386, 663, 664), (441, 427, 705, 719), (530, 531, 809, 808), (387, 388, 665, 664), (428, 443, 721, 706), (532, 531, 809, 810), (388, 389, 666, 665), (444, 429, 707, 722), (534, 533, 811, 812), (389, 390, 667, 666), (430, 445, 723, 708), (534, 535, 813, 812), (392, 391, 668, 669), (446, 431, 709, 724), (432, 447, 725, 710), (448, 433, 711, 726), (394, 395, 672, 671), (422, 436, 714, 700), (396, 397, 674, 673), (438, 451, 729, 716), (540, 541, 820, 819), (397, 398, 675, 674), (452, 439, 717, 730), (541, 542, 821, 820), (400, 399, 676, 677), (441, 454, 732, 719), (542, 543, 822, 821), (401, 400, 677, 678), (455, 442, 720, 733), (543, 544, 823, 822), (443, 456, 734, 721), (545, 546, 825, 824), (404, 403, 680, 681), (289, 290, 131, 256), (457, 444, 722, 735), (547, 548, 827, 826), (405, 404, 681, 682), (291, 292, 77, 78), (447, 460, 738, 725), (550, 549, 828, 829), (293, 294, 568, 64), (461, 448, 726, 739), (550, 551, 830, 829), (295, 296, 570, 569), (449, 462, 740, 727), (551, 552, 831, 830), (296, 297, 571, 570), (463, 450, 728, 741), (410, 409, 686, 687), (297, 298, 572, 571), (451, 466, 744, 729), (411, 410, 687, 688), (298, 299, 573, 572), (467, 452, 730, 745), (555, 554, 833, 834), (413, 412, 689, 690), (299, 300, 574, 573), (453, 468, 746, 731), (556, 555, 834, 835), (414, 415, 692, 691), (300, 301, 575, 574), (469, 454, 732, 747), (557, 556, 835, 836), (301, 302, 576, 575), (456, 471, 749, 734), (558, 557, 836, 837), (302, 303, 577, 576), (472, 457, 735, 750), (559, 558, 837, 838), (417, 418, 696, 695), (303, 304, 578, 577)])
me_plane.use_remesh_preserve_volume = False
me_plane.use_remesh_preserve_attributes = False
me_plane.use_mirror_vertex_groups = False
me_plane.update()

# ---- objects
ob_plane = bpy.data.objects.new('Plane', me_plane)

# ---- transforms, parenting, visibility, modifiers, constraints
ob_plane.location = (0.0, 0.0, 0.0)
ob_plane.scale = (16.0, 16.0, 10.0)
ob_plane.lineart.crease_threshold = 0.0

# ---- collection membership
col_collection_1.objects.link(ob_plane)

# ---- scene / render settings (as saved in the file)
scene.frame_start = 1; scene.frame_end = 250; scene.frame_set(236)
scene.render.engine = 'BLENDER_EEVEE_NEXT'
scene.render.resolution_percentage = 50
scene.render.dither_intensity = 0.0
scene.cycles.use_denoising = False
scene.cycles.samples = 128
scene.cycles.sampling_pattern = 'TABULATED_SOBOL'
scene.cycles.use_adaptive_sampling = False
scene.cycles.use_light_tree = False
scene.cycles.blur_glossy = 0.0
scene.cycles.sample_clamp_indirect = 0.0
scene.view_settings.view_transform = 'Standard'
bpy.context.view_layer.update()

# ---- added for rendering (the .blend has no active camera and no usable light): camera, sun
cam_auto = bpy.data.cameras.new('AutoCamera')
cam_auto.lens = 50.0
cam_auto.sensor_width = 36.0
cam_auto.clip_end = 1000.0
ob_auto_camera = bpy.data.objects.new('AutoCamera', cam_auto)
scene.collection.objects.link(ob_auto_camera)
ob_auto_camera.location = (46.2245, -44.8288, 37.1374)
ob_auto_camera.rotation_euler = (1.09748, -7.21219e-08, 0.694738)
scene.camera = ob_auto_camera
light_auto_sun = bpy.data.lights.new('AutoSun', 'SUN')
light_auto_sun.energy = 3.0
light_auto_sun.angle = 0.0523599
ob_auto_sun = bpy.data.objects.new('AutoSun', light_auto_sun)
scene.collection.objects.link(ob_auto_sun)
ob_auto_sun.rotation_euler = (0.872665, 0.174533, 0.523599)
bpy.context.view_layer.update()
